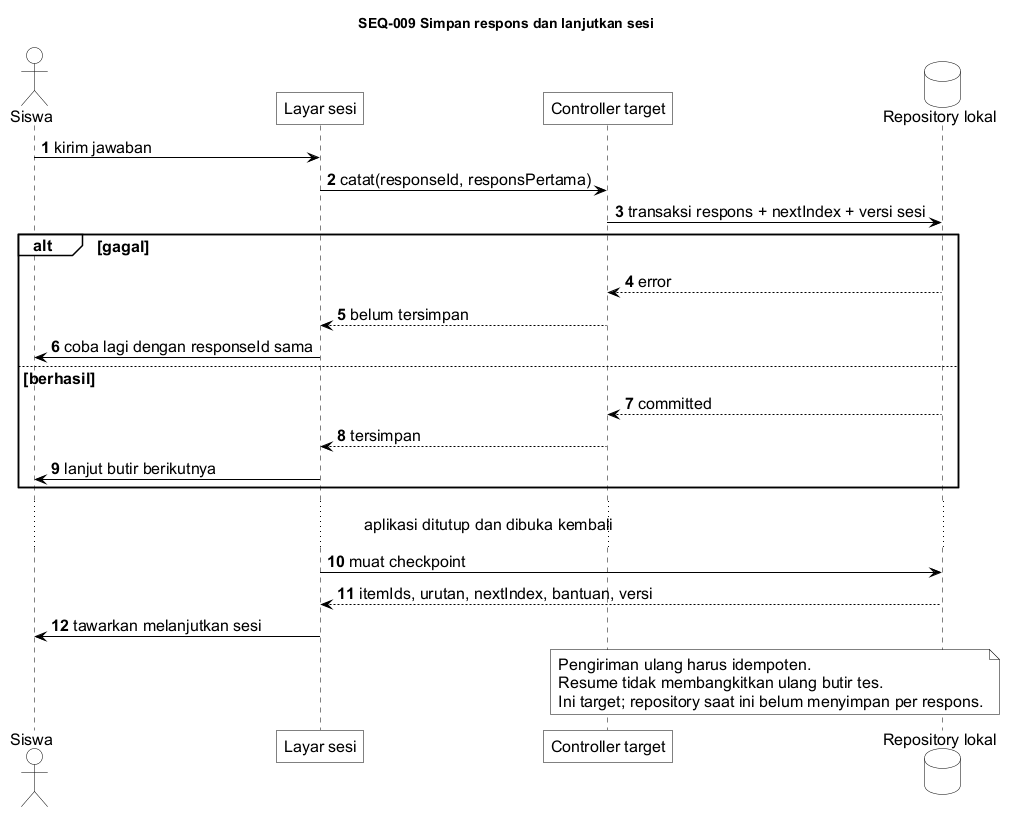

The diagram above was rendered by PlantUML. Its source (embedded in the PNG):
@startuml seq-009-checkpoint-target
!include _target-style.iuml
title SEQ-009 Simpan respons dan lanjutkan sesi

autonumber
actor Siswa
participant "Layar sesi" as UI
participant "Controller target" as Ctrl
database "Repository lokal" as Repo
Siswa -> UI : kirim jawaban
UI -> Ctrl : catat(responseId, responsPertama)
Ctrl -> Repo : transaksi respons + nextIndex + versi sesi
alt gagal
 Repo --> Ctrl : error
 Ctrl --> UI : belum tersimpan
 UI -> Siswa : coba lagi dengan responseId sama
else berhasil
 Repo --> Ctrl : committed
 Ctrl --> UI : tersimpan
 UI -> Siswa : lanjut butir berikutnya
end
... aplikasi ditutup dan dibuka kembali ...
UI -> Repo : muat checkpoint
Repo --> UI : itemIds, urutan, nextIndex, bantuan, versi
UI -> Siswa : tawarkan melanjutkan sesi
note over Ctrl,Repo
 Pengiriman ulang harus idempoten.
 Resume tidak membangkitkan ulang butir tes.
 Ini target; repository saat ini belum menyimpan per respons.
end note

@enduml